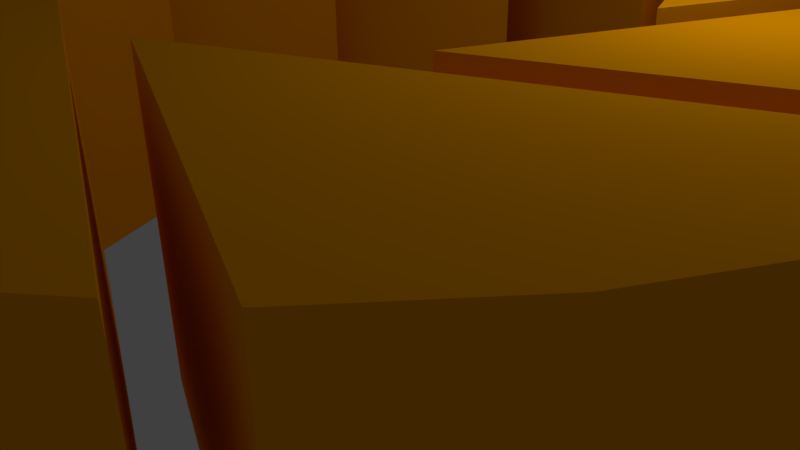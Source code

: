 # Source: portail.blend  (saved by Blender 2.77.0; exported with 4.5.12 LTS)
import bpy
from mathutils import Matrix  # noqa: F401  (used for matrix-valued properties, if any)

bpy.ops.wm.read_factory_settings(use_empty=True)
scene = bpy.context.scene
scene.name = 'Scene'

# ---- collections
col_collection_1 = bpy.data.collections.new('Collection 1'); scene.collection.children.link(col_collection_1)

# ---- materials (node trees are filled in below, after node groups)
mat_material_001 = bpy.data.materials.new('Material.001')
mat_material_001.alpha_threshold = 0.0
mat_material_001.use_transparent_shadow = False
mat_material_001.diffuse_color = (1.0, 0.38, 0.0, 1.0)
mat_material_001.roughness = 0.5
mat_material_001.specular_intensity = 0.25

# ---- material node trees

# ---- world
world_world = bpy.data.worlds.new('World'); scene.world = world_world
world_world.color = (0.05088, 0.05088, 0.05088)
world_world.use_sun_shadow = False
world_world.sun_shadow_jitter_overblur = 0.0
world_world.cycles.sampling_method = 'MANUAL'

# ---- cameras
cam_camera = bpy.data.cameras.new('Camera')
cam_camera.clip_end = 100.0
cam_camera.lens = 35.0
cam_camera.sensor_width = 32.0
cam_camera.sensor_height = 18.0
cam_camera.ortho_scale = 7.314
cam_camera.dof.focus_distance = 0.0
cam_camera.dof.aperture_fstop = 128.0

# ---- lights
light_lamp = bpy.data.lights.new('Lamp', 'POINT')
light_lamp.transmission_factor = 0.0
light_lamp.cutoff_distance = 30.0
light_lamp.energy = 100.0
light_lamp.shadow_buffer_clip_start = 1.001
light_lamp.shadow_soft_size = 0.1
light_lamp.shadow_maximum_resolution = 0.006
light_lamp.use_absolute_resolution = True

# ---- meshes
me_cylinder = bpy.data.meshes.new('Cylinder')
me_cylinder.from_pydata([(-0.002408, 1.001, -0.9825), (-0.002408, 1.001, 1.018), (0.008339, 1.0, 1.018), (0.008339, 1.0, -0.9825), (0.2572, 0.3994, -0.9825), (-0.6354, 0.7691, -0.9825), (-0.558, 0.8326, -0.9825), (-0.3851, 0.925, -0.9825), (-0.1975, 0.9819, -0.9825), (-0.1975, 0.9819, 1.018), (0.2572, 0.3994, 1.018), (-0.6354, 0.7691, 1.018), (-0.558, 0.8326, 1.018), (-0.3851, 0.925, 1.018), (-0.09337, 0.4634, -0.9825), (-0.9936, 0.09046, -0.9825), (-0.9832, 0.1962, -0.9825), (-0.9263, 0.3838, -0.9825), (-0.8339, 0.5567, -0.9825), (-0.7095, 0.7083, -0.9825), (-0.7012, 0.7151, -0.9825), (-0.09337, 0.4634, 1.018), (-0.9936, 0.09046, 1.018), (-0.9832, 0.1962, 1.018), (-0.9263, 0.3838, 1.018), (-0.8339, 0.5567, 1.018), (-0.7095, 0.7083, 1.018), (-0.7012, 0.7151, 1.018), (0.09302, 0.9918, 1.018), (0.1927, 0.9819, 1.018), (0.1927, 0.9819, -0.9825), (0.09302, 0.9918, -0.9825), (0.4627, 0.09921, -0.9825), (0.4627, 0.09921, 1.018), (0.7115, 0.6999, 1.018), (0.7047, 0.7083, 1.018), (0.5532, 0.8326, 1.018), (0.3803, 0.925, 1.018), (0.3803, 0.925, -0.9825), (0.5532, 0.8326, -0.9825), (0.7047, 0.7083, -0.9825), (0.7115, 0.6999, -0.9825), (0.7655, 0.6341, -0.9825), (0.8291, 0.5567, -0.9825), (0.9215, 0.3838, -0.9825), (0.9784, 0.1962, -0.9825), (0.9976, 0.001157, -0.9825), (0.9971, -0.003466, -0.9825), (0.66, -0.1431, -0.9825), (0.3988, -0.2513, 1.018), (0.7655, 0.6341, 1.018), (0.3988, -0.2513, -0.9825), (0.8291, 0.5567, 1.018), (0.9215, 0.3838, 1.018), (0.9784, 0.1962, 1.018), (0.9976, 0.001157, 1.018), (0.9971, -0.003466, 1.018), (-0.7664, -0.6366, -0.9825), (-0.8339, -0.5544, -0.9825), (-0.9263, -0.3815, -0.9825), (-0.9832, -0.1939, -0.9825), (-1.002, 0.001158, -0.9825), (-0.5023, 0.001157, -0.9825), (-0.7664, -0.6366, 1.018), (-0.8339, -0.5544, 1.018), (-0.9263, -0.3815, 1.018), (-0.9832, -0.1939, 1.018), (-1.002, 0.001158, 1.018), (-1.002, 0.00578, -0.9825), (-0.3965, 0.2566, -0.9825), (-1.002, 0.00578, 1.018), (-0.3965, 0.2566, 1.018), (0.9888, -0.08815, -0.9825), (0.9784, -0.1939, -0.9825), (0.9215, -0.3815, -0.9825), (0.9888, -0.08815, 1.018), (0.9784, -0.1939, 1.018), (0.9215, -0.3815, 1.018), (0.8291, -0.5544, -0.9825), (0.7047, -0.706, -0.9825), (0.7011, -0.7089, -0.9825), (0.09787, -0.459, -0.9825), (0.09787, -0.459, 1.018), (0.7011, -0.7089, 1.018), (0.7047, -0.706, 1.018), (0.8291, -0.5544, 1.018), (-0.002408, -0.9988, 1.018), (0.1927, -0.9796, 1.018), (0.3803, -0.9227, 1.018), (0.5532, -0.8303, 1.018), (0.6353, -0.7629, 1.018), (0.6353, -0.7629, -0.9825), (-0.2578, -0.3929, 1.018), (-0.007031, -0.9984, 1.018), (0.1927, -0.9796, -0.9825), (-0.002408, -0.9988, -0.9825), (0.3803, -0.9227, -0.9825), (0.5532, -0.8303, -0.9825), (-0.007031, -0.9984, -0.9825), (-0.2578, -0.3929, -0.9825), (-0.09172, -0.99, -0.9825), (-0.1975, -0.9796, -0.9825), (-0.3851, -0.9227, -0.9825), (-0.558, -0.8303, -0.9825), (-0.7095, -0.7059, -0.9825), (-0.7125, -0.7024, -0.9825), (-0.4617, -0.0969, -0.9825), (-0.09172, -0.99, 1.018), (-0.1975, -0.9796, 1.018), (-0.3851, -0.9227, 1.018), (-0.558, -0.8303, 1.018), (-0.7095, -0.7059, 1.018), (-0.7125, -0.7024, 1.018), (-0.4617, -0.0969, 1.018)], [], [(0, 1, 2, 3), (0, 3, 4, 5, 6, 7, 8), (8, 9, 1, 0), (4, 3, 2, 10), (11, 12, 6, 5), (6, 12, 13, 7), (7, 13, 9, 8), (10, 11, 5, 4), (14, 15, 16, 17, 18, 19, 20), (21, 22, 15, 14), (22, 23, 16, 15), (16, 23, 24, 17), (17, 24, 25, 18), (18, 25, 26, 19), (19, 26, 27, 20), (27, 26, 25, 24, 23, 22, 21), (14, 20, 27, 21), (28, 29, 30, 31), (28, 31, 32, 33), (33, 34, 35, 36, 37, 29, 28), (30, 29, 37, 38), (31, 30, 38, 39, 40, 41, 32), (32, 41, 34, 33), (40, 35, 34, 41), (39, 36, 35, 40), (38, 37, 36, 39), (74, 78, 79, 80, 81, 72, 73), (49, 50, 42, 51), (50, 52, 43, 42), (43, 52, 53, 44), (44, 53, 54, 45), (45, 54, 55, 46), (46, 55, 56, 47), (48, 47, 56), (51, 48, 56, 49), (49, 56, 55, 54, 53, 52, 50), (57, 58, 59, 60, 61, 62), (63, 64, 58, 57), (58, 64, 65, 59), (59, 65, 66, 60), (60, 66, 67, 61), (62, 61, 68, 69), (70, 67, 66, 65, 64, 63, 71), (61, 67, 70, 68), (69, 68, 70, 71), (62, 69, 71, 63, 57), (1, 9, 13, 12, 11, 10, 2), (75, 76, 73, 72), (73, 76, 77, 74), (82, 75, 72, 81), (75, 82, 83, 84, 85, 77, 76), (74, 77, 85, 78), (78, 85, 84, 79), (79, 84, 83, 80), (80, 83, 82, 81), (94, 87, 86, 95), (96, 88, 87, 94), (97, 89, 88, 96), (90, 89, 97, 91), (91, 97, 96, 94, 95, 98, 99), (92, 93, 86, 87, 88, 89, 90), (99, 98, 93, 92), (95, 86, 93, 98), (92, 90, 91, 99), (100, 101, 102, 103, 104, 105, 106), (107, 108, 101, 100), (101, 108, 109, 102), (102, 109, 110, 103), (103, 110, 111, 104), (104, 111, 112, 105), (106, 105, 112, 113), (106, 113, 107, 100), (112, 111, 110, 109, 108, 107, 113), (48, 51, 42, 43, 44, 45, 46, 47)])
_uv = me_cylinder.uv_layers.new(name='UVMap')
_uv.uv.foreach_set('vector', [0.1977, 1.0, 0.1977, 0.6667, 0.1991, 0.6667, 0.1991, 1.0, 0.8841, 0.2396, 0.8837, 0.2379, 0.9506, 0.1612, 0.9506, 0.3222, 0.9377, 0.3144, 0.9157, 0.2937, 0.8976, 0.2684, 0.1703, 1.0, 0.1703, 0.6667, 0.1977, 0.6667, 0.1977, 1.0, 0.4887, 0.6667, 0.5834, 0.6667, 0.5834, 1.0, 0.4887, 1.0, 0.0996, 0.6667, 0.1135, 0.6667, 0.1135, 1.0, 0.0996, 1.0, 0.1135, 1.0, 0.1135, 0.6667, 0.1418, 0.6667, 0.1418, 1.0, 0.1418, 1.0, 0.1418, 0.6667, 0.1703, 0.6667, 0.1703, 1.0, 0.6652, 0.3333, 0.7664, 0.3333, 0.7664, 0.6667, 0.6652, 0.6667, 0.7808, 0.6667, 0.7808, 0.8291, 0.7672, 0.8207, 0.7451, 0.8, 0.727, 0.7747, 0.7135, 0.7459, 0.7131, 0.7442, 4.34e-08, 0.0, 0.1419, 9.934e-09, 0.1419, 0.3333, 0.0, 0.3333, 0.1304, 0.3333, 0.1442, 0.3333, 0.1442, 0.6667, 0.1304, 0.6667, 0.1442, 0.6667, 0.1442, 0.3333, 0.1666, 0.3333, 0.1666, 0.6667, 0.1171, 0.3333, 0.1171, 0.6667, 0.09542, 0.6667, 0.09542, 0.3333, 0.09542, 0.3333, 0.09542, 0.6667, 0.0705, 0.6667, 0.0705, 0.3333, 0.0705, 0.3333, 0.0705, 0.6667, 0.069, 0.6667, 0.069, 0.3333, 0.7808, 0.7515, 0.7813, 0.7498, 0.7947, 0.721, 0.8128, 0.6957, 0.8349, 0.675, 0.8485, 0.6667, 0.8485, 0.8291, 0.0, 0.3333, 0.069, 0.3333, 0.069, 0.6667, 1.085e-08, 0.6667, 0.7131, 1.0, 0.7001, 1.0, 0.7001, 0.6667, 0.7131, 0.6667, 0.2826, 0.3333, 0.2826, 2.98e-08, 0.4233, 0.0, 0.4233, 0.3333, 0.9506, 0.161, 0.8837, 0.08439, 0.8841, 0.08267, 0.8976, 0.05385, 0.9157, 0.02859, 0.9377, 0.007868, 0.9506, 0.0, 0.7001, 0.6667, 0.7001, 1.0, 0.6777, 1.0, 0.6777, 0.6667, 0.983, 0.8277, 0.9701, 0.8198, 0.9481, 0.7991, 0.9299, 0.7738, 0.9165, 0.745, 0.916, 0.7433, 0.983, 0.6667, 0.2826, 0.3333, 0.3508, 0.3333, 0.3508, 0.6667, 0.2826, 0.6667, 0.3523, 0.3333, 0.3523, 0.6667, 0.3508, 0.6667, 0.3508, 0.3333, 0.3772, 0.3333, 0.3772, 0.6667, 0.3523, 0.6667, 0.3523, 0.3333, 0.399, 0.3333, 0.399, 0.6667, 0.3772, 0.6667, 0.3772, 0.3333, 0.8976, 0.6259, 0.8796, 0.6006, 0.8662, 0.5717, 0.866, 0.571, 0.9333, 0.4942, 0.9333, 0.655, 0.9197, 0.6466, 0.6795, 0.0, 0.78, 0.0, 0.78, 0.3333, 0.6795, 0.3333, 0.2979, 1.0, 0.284, 1.0, 0.284, 0.6667, 0.2979, 0.6667, 0.284, 0.6667, 0.284, 1.0, 0.2557, 1.0, 0.2557, 0.6667, 0.2557, 0.6667, 0.2557, 1.0, 0.2272, 1.0, 0.2272, 0.6667, 0.2272, 0.6667, 0.2272, 1.0, 0.1997, 1.0, 0.1997, 0.6667, 0.1997, 0.6667, 0.1997, 1.0, 0.1991, 1.0, 0.1991, 0.6667, 0.6365, 1.0, 0.5834, 1.0, 0.5834, 0.6667, 0.6777, 1.0, 0.6365, 1.0, 0.5834, 0.6667, 0.6777, 0.6667, 1.0, 0.6539, 0.9333, 0.5776, 0.9335, 0.5768, 0.947, 0.548, 0.9651, 0.5228, 0.9871, 0.502, 1.0, 0.4942, 0.8837, 0.3222, 0.87, 0.3139, 0.8479, 0.2932, 0.8298, 0.2679, 0.8164, 0.2391, 0.8837, 0.2072, 0.7664, 0.3333, 0.7811, 0.3333, 0.7811, 0.6667, 0.7664, 0.6667, 0.7811, 0.6667, 0.7811, 0.3333, 0.8094, 0.3333, 0.8094, 0.6667, 0.8094, 0.6667, 0.8094, 0.3333, 0.8379, 0.3333, 0.8379, 0.6667, 0.8379, 0.6667, 0.8379, 0.3333, 0.8654, 0.3333, 0.8654, 0.6667, 0.8837, 0.2072, 0.8164, 0.2391, 0.8162, 0.2384, 0.8837, 0.1611, 0.8485, 0.7506, 0.8487, 0.7498, 0.8622, 0.721, 0.8803, 0.6957, 0.9024, 0.675, 0.916, 0.6667, 0.916, 0.8278, 0.8654, 0.6667, 0.8654, 0.3333, 0.866, 0.3333, 0.866, 0.6667, 0.2979, 0.6667, 0.3933, 0.6667, 0.3933, 1.0, 0.2979, 1.0, 0.6362, 0.3333, 0.6652, 0.3333, 0.6652, 0.6667, 0.5638, 0.6667, 0.5638, 0.3333, 0.9162, 0.9117, 0.9297, 0.8829, 0.9478, 0.8577, 0.9699, 0.8369, 0.9827, 0.8291, 0.9827, 0.9901, 0.9158, 0.9135, 0.4624, 0.6667, 0.4486, 0.6667, 0.4486, 0.3333, 0.4624, 0.3333, 0.4486, 0.3333, 0.4486, 0.6667, 0.4262, 0.6667, 0.4262, 0.3333, 0.5638, 0.3333, 0.4233, 0.3333, 0.4233, 0.0, 0.5638, 0.0, 0.9333, 0.3333, 0.9333, 0.4942, 0.866, 0.4174, 0.8662, 0.4166, 0.8796, 0.3878, 0.8976, 0.3625, 0.9197, 0.3417, 0.5638, 0.3333, 0.5638, 0.0, 0.5855, 0.0, 0.5855, 0.3333, 0.5855, 0.3333, 0.5855, 0.0, 0.6105, 0.0, 0.6105, 0.3333, 0.6105, 0.3333, 0.6105, 0.0, 0.6111, 9.934e-09, 0.6111, 0.3333, 0.6111, 0.3333, 0.6111, 9.934e-09, 0.6795, 0.0, 0.6795, 0.3333, 0.07154, 1.0, 0.07154, 0.6667, 0.099, 0.6667, 0.099, 1.0, 0.04309, 1.0, 0.04309, 0.6667, 0.07154, 0.6667, 0.07154, 1.0, 0.01473, 1.0, 0.01473, 0.6667, 0.04309, 0.6667, 0.04309, 1.0, 0.0, 0.6667, 0.01473, 0.6667, 0.01473, 1.0, 5.642e-08, 1.0, 0.8483, 0.9902, 0.8346, 0.9818, 0.8126, 0.9611, 0.7945, 0.9359, 0.781, 0.907, 0.7808, 0.9063, 0.8483, 0.8291, 0.7806, 0.9902, 0.7131, 0.913, 0.7133, 0.9122, 0.7267, 0.8834, 0.7448, 0.8581, 0.7669, 0.8374, 0.7806, 0.8291, 0.4887, 1.0, 0.3933, 1.0, 0.3933, 0.6667, 0.4887, 0.6667, 0.099, 1.0, 0.099, 0.6667, 0.0996, 0.6667, 0.0996, 1.0, 0.5638, 0.6667, 0.4624, 0.6667, 0.4624, 0.3333, 0.5638, 0.3333, 0.8837, 0.1611, 0.87, 0.1528, 0.8479, 0.132, 0.8298, 0.1068, 0.8164, 0.07797, 0.8162, 0.07723, 0.8837, 0.0, 0.78, 1.987e-08, 0.7938, 1.987e-08, 0.7938, 0.3333, 0.78, 0.3333, 0.7938, 0.3333, 0.7938, 1.987e-08, 0.8162, 0.0, 0.8162, 0.3333, 0.2826, 0.3333, 0.2826, 0.6667, 0.2609, 0.6667, 0.2609, 0.3333, 0.2609, 0.3333, 0.2609, 0.6667, 0.236, 0.6667, 0.236, 0.3333, 0.236, 0.3333, 0.236, 0.6667, 0.2353, 0.6667, 0.2353, 0.3333, 0.1666, 0.3333, 0.2353, 0.3333, 0.2353, 0.6667, 0.1666, 0.6667, 0.1419, 0.3333, 0.1419, 3.974e-08, 0.2826, 0.0, 0.2826, 0.3333, 0.8483, 0.913, 0.8485, 0.9122, 0.8619, 0.8834, 0.8801, 0.8581, 0.9021, 0.8374, 0.9158, 0.8291, 0.9158, 0.9902, 0.9709, 0.3667, 1.0, 0.3333, 1.0, 0.4931, 0.9871, 0.4852, 0.9651, 0.4645, 0.947, 0.4392, 0.9335, 0.4104, 0.9333, 0.4097])
me_cylinder.materials.append(mat_material_001)
me_cylinder.use_remesh_preserve_volume = False
me_cylinder.use_remesh_preserve_attributes = False
me_cylinder.use_mirror_vertex_groups = False
me_cylinder.update()

# ---- objects
ob_cylinder = bpy.data.objects.new('Cylinder', me_cylinder)
ob_lamp = bpy.data.objects.new('Lamp', light_lamp)
ob_camera = bpy.data.objects.new('Camera', cam_camera)

# ---- transforms, parenting, visibility, modifiers, constraints
ob_cylinder.location = (-8.104e-08, -3.268e-08, 1.75)
ob_cylinder.scale = (7.0, 7.0, 1.75)
ob_cylinder.lineart.crease_threshold = 0.0
ob_lamp.location = (4.076, 1.005, 5.904)
ob_lamp.rotation_euler = (0.6503, 0.05522, 1.866)
ob_lamp.lock_rotations_4d = False
ob_lamp.empty_display_type = 'ARROWS'
ob_lamp.color = (0.0, 0.0, 0.0, 0.0)
ob_lamp.lineart.crease_threshold = 0.0
ob_camera.location = (7.481, -6.508, 5.344)
ob_camera.rotation_euler = (1.109, 0.01082, 0.8149)
ob_camera.lock_rotations_4d = False
ob_camera.empty_display_type = 'ARROWS'
ob_camera.color = (0.0, 0.0, 0.0, 0.0)
ob_camera.display_type = 'WIRE'
ob_camera.lineart.crease_threshold = 0.0

# ---- collection membership
col_collection_1.objects.link(ob_cylinder)
col_collection_1.objects.link(ob_lamp)
col_collection_1.objects.link(ob_camera)

# ---- scene / render settings (as saved in the file)
scene.camera = ob_camera
scene.frame_start = 1; scene.frame_end = 250; scene.frame_set(1)
scene.render.engine = 'BLENDER_EEVEE_NEXT'
scene.render.resolution_percentage = 50
scene.render.dither_intensity = 0.0
scene.cycles.use_denoising = False
scene.cycles.samples = 128
scene.cycles.sampling_pattern = 'TABULATED_SOBOL'
scene.cycles.light_sampling_threshold = 0.0
scene.cycles.use_adaptive_sampling = False
scene.cycles.use_light_tree = False
scene.cycles.blur_glossy = 0.0
scene.cycles.sample_clamp_indirect = 0.0
scene.view_settings.view_transform = 'Standard'
scene.unit_settings.scale_length = 0.01
bpy.context.view_layer.update()
